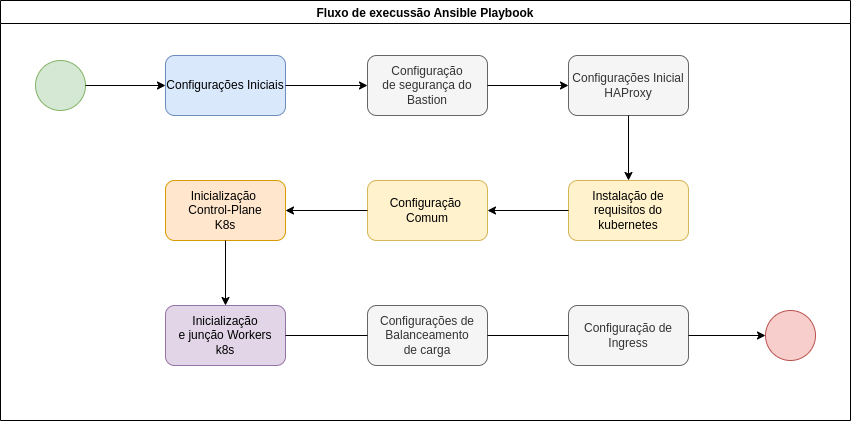

The diagram above was exported from draw.io. Its source (the exported page's mxGraphModel, read from the mxfile embedded in the PNG):
<mxGraphModel dx="1498" dy="776" grid="1" gridSize="10" guides="1" tooltips="1" connect="1" arrows="1" fold="1" page="1" pageScale="1" pageWidth="1100" pageHeight="850" math="0" shadow="0">
  <root>
    <mxCell id="0" />
    <mxCell id="1" parent="0" />
    <mxCell id="2" value="Fluxo de execussão Ansible Playbook" style="swimlane;" vertex="1" parent="1">
      <mxGeometry x="30" y="125" width="850" height="420" as="geometry" />
    </mxCell>
    <mxCell id="3" value="" style="group" vertex="1" connectable="0" parent="2">
      <mxGeometry x="35" y="55" width="780" height="310" as="geometry" />
    </mxCell>
    <mxCell id="4" value="" style="ellipse;whiteSpace=wrap;html=1;aspect=fixed;fillColor=#d5e8d4;strokeColor=#82b366;" vertex="1" parent="3">
      <mxGeometry y="5" width="50" height="50" as="geometry" />
    </mxCell>
    <mxCell id="5" value="Configurações Iniciais" style="rounded=1;whiteSpace=wrap;html=1;fillColor=#dae8fc;strokeColor=#6c8ebf;flipV=0;" vertex="1" parent="3">
      <mxGeometry x="130" width="120" height="60" as="geometry" />
    </mxCell>
    <mxCell id="6" style="edgeStyle=orthogonalEdgeStyle;rounded=0;orthogonalLoop=1;jettySize=auto;html=1;" edge="1" parent="3" source="4" target="5">
      <mxGeometry relative="1" as="geometry" />
    </mxCell>
    <mxCell id="7" value="Configuração&lt;br&gt;de segurança do&lt;br&gt;Bastion" style="rounded=1;whiteSpace=wrap;html=1;fillColor=#f5f5f5;fontColor=#333333;strokeColor=#666666;" vertex="1" parent="3">
      <mxGeometry x="332" width="120" height="60" as="geometry" />
    </mxCell>
    <mxCell id="8" value="" style="edgeStyle=orthogonalEdgeStyle;rounded=0;orthogonalLoop=1;jettySize=auto;html=1;" edge="1" parent="3" source="5" target="7">
      <mxGeometry relative="1" as="geometry" />
    </mxCell>
    <mxCell id="9" value="Configurações Inicial HAProxy" style="rounded=1;whiteSpace=wrap;html=1;fillColor=#f5f5f5;fontColor=#333333;strokeColor=#666666;" vertex="1" parent="3">
      <mxGeometry x="533" width="120" height="60" as="geometry" />
    </mxCell>
    <mxCell id="10" style="edgeStyle=orthogonalEdgeStyle;rounded=0;orthogonalLoop=1;jettySize=auto;html=1;" edge="1" parent="3" source="7" target="9">
      <mxGeometry relative="1" as="geometry" />
    </mxCell>
    <mxCell id="11" value="Instalação de requisitos do kubernetes" style="whiteSpace=wrap;html=1;rounded=1;fillColor=#fff2cc;strokeColor=#d6b656;" vertex="1" parent="3">
      <mxGeometry x="533" y="125" width="120" height="60" as="geometry" />
    </mxCell>
    <mxCell id="12" value="" style="edgeStyle=orthogonalEdgeStyle;rounded=0;orthogonalLoop=1;jettySize=auto;html=1;" edge="1" parent="3" source="9" target="11">
      <mxGeometry relative="1" as="geometry" />
    </mxCell>
    <mxCell id="13" value="Configuração &lt;br&gt;Comum" style="whiteSpace=wrap;html=1;rounded=1;fillColor=#fff2cc;strokeColor=#d6b656;" vertex="1" parent="3">
      <mxGeometry x="332" y="125" width="120" height="60" as="geometry" />
    </mxCell>
    <mxCell id="14" value="" style="edgeStyle=orthogonalEdgeStyle;rounded=0;orthogonalLoop=1;jettySize=auto;html=1;" edge="1" parent="3" source="11" target="13">
      <mxGeometry relative="1" as="geometry" />
    </mxCell>
    <mxCell id="15" value="Inicialização&amp;nbsp;&lt;br&gt;Control-Plane&lt;br&gt;K8s" style="whiteSpace=wrap;html=1;rounded=1;fillColor=#ffe6cc;strokeColor=#d79b00;flipV=0;" vertex="1" parent="3">
      <mxGeometry x="130" y="125" width="120" height="60" as="geometry" />
    </mxCell>
    <mxCell id="16" value="" style="edgeStyle=orthogonalEdgeStyle;rounded=0;orthogonalLoop=1;jettySize=auto;html=1;" edge="1" parent="3" source="13" target="15">
      <mxGeometry relative="1" as="geometry" />
    </mxCell>
    <mxCell id="17" value="Inicialização&lt;br&gt;e junção Workers&lt;br&gt;k8s" style="whiteSpace=wrap;html=1;rounded=1;fillColor=#e1d5e7;strokeColor=#9673a6;flipV=0;" vertex="1" parent="3">
      <mxGeometry x="130" y="250" width="120" height="60" as="geometry" />
    </mxCell>
    <mxCell id="18" value="" style="edgeStyle=orthogonalEdgeStyle;rounded=0;orthogonalLoop=1;jettySize=auto;html=1;" edge="1" parent="3" source="15" target="17">
      <mxGeometry relative="1" as="geometry" />
    </mxCell>
    <mxCell id="19" value="" style="ellipse;whiteSpace=wrap;html=1;aspect=fixed;fillColor=#f8cecc;strokeColor=#b85450;" vertex="1" parent="3">
      <mxGeometry x="730" y="255" width="50" height="50" as="geometry" />
    </mxCell>
    <mxCell id="20" value="Configurações de Balanceamento&lt;span style=&quot;color: rgba(0, 0, 0, 0); font-family: monospace; font-size: 0px; text-align: start;&quot;&gt;%3CmxGraphModel%3E%3Croot%3E%3CmxCell%20id%3D%220%22%2F%3E%3CmxCell%20id%3D%221%22%20parent%3D%220%22%2F%3E%3CmxCell%20id%3D%222%22%20value%3D%22Configura%C3%A7%C3%B5es%20Load%20Balanceer%20HAProxy%22%20style%3D%22rounded%3D1%3BwhiteSpace%3Dwrap%3Bhtml%3D1%3BfillColor%3D%23f5f5f5%3BfontColor%3D%23333333%3BstrokeColor%3D%23666666%3B%22%20vertex%3D%221%22%20parent%3D%221%22%3E%3CmxGeometry%20x%3D%22630%22%20y%3D%22105%22%20width%3D%22120%22%20height%3D%2260%22%20as%3D%22geometry%22%2F%3E%3C%2FmxCell%3E%3C%2Froot%3E%3C%2FmxGraphModel%3E&lt;/span&gt;&lt;br&gt;de carga" style="rounded=1;whiteSpace=wrap;html=1;fillColor=#f5f5f5;fontColor=#333333;strokeColor=#666666;" vertex="1" parent="3">
      <mxGeometry x="332" y="250" width="120" height="60" as="geometry" />
    </mxCell>
    <mxCell id="21" value="" style="edgeStyle=orthogonalEdgeStyle;rounded=0;orthogonalLoop=1;jettySize=auto;html=1;endArrow=none;" edge="1" parent="3" source="17" target="20">
      <mxGeometry relative="1" as="geometry">
        <mxPoint x="250" y="280" as="sourcePoint" />
        <mxPoint x="820" y="280" as="targetPoint" />
      </mxGeometry>
    </mxCell>
    <mxCell id="22" value="Configuração de Ingress" style="rounded=1;whiteSpace=wrap;html=1;fillColor=#f5f5f5;fontColor=#333333;strokeColor=#666666;" vertex="1" parent="3">
      <mxGeometry x="533" y="250" width="120" height="60" as="geometry" />
    </mxCell>
    <mxCell id="23" value="" style="edgeStyle=orthogonalEdgeStyle;rounded=0;orthogonalLoop=1;jettySize=auto;html=1;startArrow=none;" edge="1" parent="3" source="22" target="19">
      <mxGeometry relative="1" as="geometry" />
    </mxCell>
    <mxCell id="24" value="" style="edgeStyle=orthogonalEdgeStyle;rounded=0;orthogonalLoop=1;jettySize=auto;html=1;startArrow=none;endArrow=none;" edge="1" parent="3" source="20" target="22">
      <mxGeometry relative="1" as="geometry">
        <mxPoint x="460" y="280" as="sourcePoint" />
        <mxPoint x="820" y="280" as="targetPoint" />
      </mxGeometry>
    </mxCell>
  </root>
</mxGraphModel>